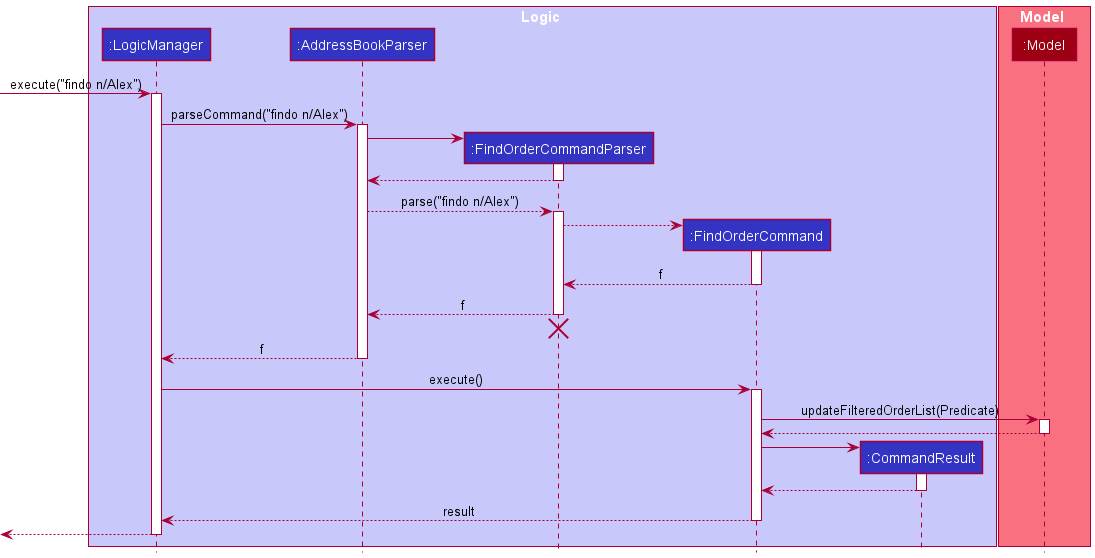

The diagram above was rendered by PlantUML. Its source (embedded in the PNG):
@startuml
!include style.puml

box Logic LOGIC_COLOR_T1
participant ":LogicManager" as LogicManager LOGIC_COLOR
participant ":AddressBookParser" as AddressBookParser LOGIC_COLOR
participant ":FindOrderCommandParser" as FindOrderCommandParser LOGIC_COLOR
participant ":FindOrderCommand" as FindOrderCommand LOGIC_COLOR
participant ":CommandResult" as CommandResult LOGIC_COLOR
end box

box Model MODEL_COLOR_T1
participant ":Model" as Model MODEL_COLOR
end box

[-> LogicManager : execute("findo n/Alex")
activate LogicManager

LogicManager -> AddressBookParser : parseCommand("findo n/Alex")
activate AddressBookParser

create FindOrderCommandParser
AddressBookParser -> FindOrderCommandParser
activate FindOrderCommandParser

FindOrderCommandParser --> AddressBookParser
deactivate FindOrderCommandParser

AddressBookParser --> FindOrderCommandParser : parse("findo n/Alex")


activate FindOrderCommandParser
create FindOrderCommand
FindOrderCommandParser --> FindOrderCommand
activate FindOrderCommand

FindOrderCommand --> FindOrderCommandParser : f
deactivate FindOrderCommand

FindOrderCommandParser --> AddressBookParser : f
deactivate FindOrderCommandParser
FindOrderCommandParser -[hidden]-> AddressBookParser
destroy FindOrderCommandParser

AddressBookParser --> LogicManager : f
deactivate AddressBookParser

LogicManager -> FindOrderCommand : execute()
activate FindOrderCommand

FindOrderCommand -> Model : updateFilteredOrderList(Predicate)

activate Model
Model --> FindOrderCommand
deactivate Model

create CommandResult
FindOrderCommand -> CommandResult
activate CommandResult

CommandResult --> FindOrderCommand
deactivate CommandResult

FindOrderCommand  --> LogicManager : result
deactivate FindOrderCommand

[<--LogicManager
deactivate LogicManager
@enduml